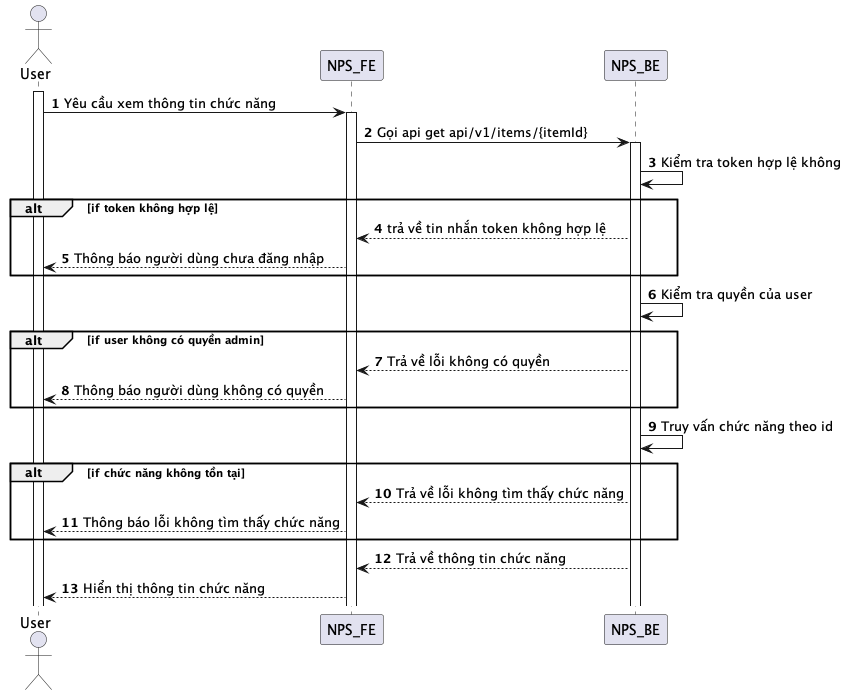

The diagram above was rendered by PlantUML. Its source (embedded in the PNG):
@startuml
autonumber
actor User
activate User
User -> NPS_FE: Yêu cầu xem thông tin chức năng
activate NPS_FE
NPS_FE -> NPS_BE: Gọi api get api/v1/items/{itemId}
activate NPS_BE
NPS_BE -> NPS_BE: Kiểm tra token hợp lệ không
alt if token không hợp lệ
NPS_BE --> NPS_FE: trả về tin nhắn token không hợp lệ
NPS_FE --> User: Thông báo người dùng chưa đăng nhập
end
NPS_BE -> NPS_BE: Kiểm tra quyền của user
alt if user không có quyền admin
NPS_BE --> NPS_FE: Trả về lỗi không có quyền
NPS_FE --> User: Thông báo người dùng không có quyền
end
NPS_BE -> NPS_BE: Truy vấn chức năng theo id
alt if chức năng không tồn tại
NPS_BE --> NPS_FE: Trả về lỗi không tìm thấy chức năng
NPS_FE --> User: Thông báo lỗi không tìm thấy chức năng
end
NPS_BE --> NPS_FE: Trả về thông tin chức năng
NPS_FE --> User: Hiển thị thông tin chức năng
@enduml